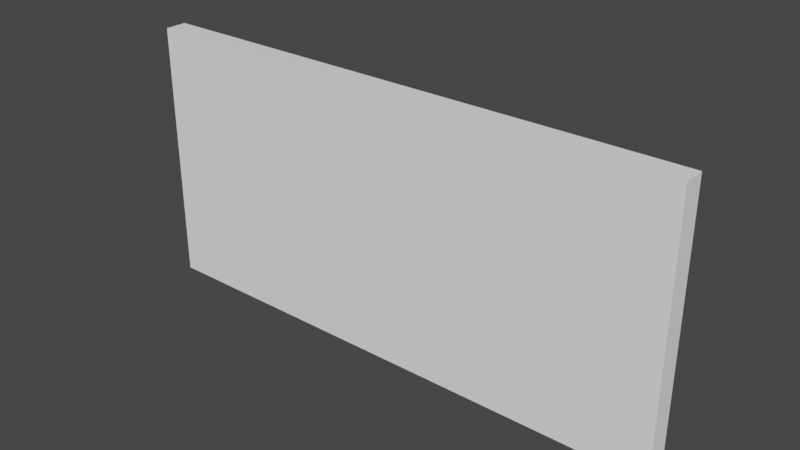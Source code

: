 # Source: PlugSocket.blend  (saved by Blender 2.80.75; exported with 4.5.12 LTS)
import bpy
from mathutils import Matrix  # noqa: F401  (used for matrix-valued properties, if any)

bpy.ops.wm.read_factory_settings(use_empty=True)
scene = bpy.context.scene
scene.name = 'Scene'

# ---- materials (node trees are filled in below, after node groups)
mat_material = bpy.data.materials.new('Material')
mat_material.use_transparent_shadow = False
mat_material_001 = bpy.data.materials.new('Material.001')
mat_material_001.use_transparent_shadow = False

# ---- material node trees
mat_material.use_nodes = True; mat_material.node_tree.nodes.clear()
_N = mat_material.node_tree.nodes; _L = mat_material.node_tree.links
n0 = _N.new('ShaderNodeOutputMaterial'); n0.name = 'Material Output'; n0.location = (300, 300)
n1 = _N.new('ShaderNodeBsdfPrincipled'); n1.name = 'Principled BSDF'; n1.location = (10, 300)
n1.distribution = 'GGX'
n1.subsurface_method = 'BURLEY'
n1.inputs[0].default_value = (1.0, 1.0, 1.0, 1.0)
n1.inputs[3].default_value = 1.45
n1.inputs[27].default_value = (0.0, 0.0, 0.0, 1.0)
n1.inputs[28].default_value = 1.0
_L.new(n1.outputs[0], n0.inputs[0])
n0.is_active_output = True
mat_material_001.use_nodes = True; mat_material_001.node_tree.nodes.clear()
_N = mat_material_001.node_tree.nodes; _L = mat_material_001.node_tree.links
n0 = _N.new('ShaderNodeOutputMaterial'); n0.name = 'Material Output'; n0.location = (300, 300)
n1 = _N.new('ShaderNodeBsdfPrincipled'); n1.name = 'Principled BSDF'; n1.location = (10, 300)
n1.distribution = 'GGX'
n1.subsurface_method = 'BURLEY'
n1.inputs[0].default_value = (0.0, 0.0, 0.0, 1.0)
n1.inputs[3].default_value = 1.45
n1.inputs[27].default_value = (0.0, 0.0, 0.0, 1.0)
n1.inputs[28].default_value = 1.0
_L.new(n1.outputs[0], n0.inputs[0])
n0.is_active_output = True

# ---- world
world_world = bpy.data.worlds.new('World'); scene.world = world_world
world_world.use_nodes = True; world_world.node_tree.nodes.clear()
_N = world_world.node_tree.nodes; _L = world_world.node_tree.links
n0 = _N.new('ShaderNodeOutputWorld'); n0.name = 'World Output'; n0.location = (300, 300)
n1 = _N.new('ShaderNodeBackground'); n1.name = 'Background'; n1.location = (10, 300)
n1.inputs[0].default_value = (0.05088, 0.05088, 0.05088, 1.0)
_L.new(n1.outputs[0], n0.inputs[0])
n0.is_active_output = True
world_world.color = (0.05088, 0.05088, 0.05088)
world_world.use_sun_shadow = False
world_world.sun_shadow_jitter_overblur = 0.0

# ---- meshes
me_mesh = bpy.data.meshes.new('Mesh')
me_mesh.from_pydata([(0.09301, 3.315e-05, -0.04403), (-0.09281, 3.319e-05, -0.04403), (0.09301, 3.317e-05, 0.04551), (-0.09281, 3.32e-05, 0.04551), (0.09301, 0.007459, -0.04403), (-0.09281, 0.007459, -0.04403), (0.09301, 0.007459, 0.04551), (-0.09281, 0.007459, 0.04551), (0.02882, 0.007459, -0.003738), (-0.02861, 0.007459, -0.003738), (-0.02861, 0.007459, 0.03988), (0.02882, 0.007459, 0.03988), (0.02882, 0.01064, -0.003738), (-0.02861, 0.01064, -0.003738), (-0.02861, 0.01064, 0.03988), (0.02882, 0.01064, 0.03988), (0.03404, 0.006007, -0.01577), (0.03404, 0.006007, -0.03094), (0.04825, 0.006007, -0.03094), (0.04825, 0.006007, -0.01577), (0.06246, 0.006007, -0.03094), (0.06246, 0.006007, -0.01577), (0.07667, 0.006007, -0.03094), (0.07667, 0.006007, -0.01577), (0.03702, 0.009203, -0.01965), (0.04527, 0.009203, -0.01965), (0.04527, 0.009203, -0.02506), (0.03702, 0.009203, -0.02506), (0.04825, 0.01143, -0.01577), (0.06246, 0.01143, -0.01577), (0.06246, 0.01143, -0.03094), (0.04825, 0.01143, -0.03094), (0.06544, 0.009203, -0.01965), (0.07369, 0.009203, -0.01965), (0.07369, 0.009203, -0.02506), (0.06544, 0.009203, -0.02506), (0.03404, 0.01143, -0.01577), (0.04825, 0.006007, 0.006905), (0.06246, 0.006007, 0.006905), (0.06246, 0.01143, 0.006905), (0.04825, 0.01143, 0.006905), (0.07667, 0.01143, -0.01577), (0.07667, 0.01143, -0.03094), (0.03404, 0.01143, -0.03094), (0.05785, 0.009203, -0.008603), (0.05286, 0.009203, -0.008603), (0.05286, 0.009203, 0.002993), (0.05785, 0.009203, 0.002993), (0.04527, 0.01143, -0.01965), (0.03702, 0.01143, -0.01965), (0.04527, 0.01143, -0.02506), (0.03702, 0.01143, -0.02506), (0.06544, 0.01143, -0.01965), (0.06544, 0.01143, -0.02506), (0.07369, 0.01143, -0.01965), (0.07369, 0.01143, -0.02506), (0.05286, 0.01143, -0.008603), (0.05785, 0.01143, -0.008603), (0.05286, 0.01143, 0.002993), (0.05785, 0.01143, 0.002993), (-0.07711, 0.006007, -0.01577), (-0.0629, 0.006007, -0.01577), (-0.04869, 0.006007, -0.01577), (-0.03448, 0.006007, -0.01577), (-0.07711, 0.006007, -0.03094), (-0.0629, 0.006007, -0.03094), (-0.04869, 0.006007, -0.03094), (-0.03448, 0.006007, -0.03094), (-0.07711, 0.01143, -0.01577), (-0.0629, 0.01143, -0.01577), (-0.04869, 0.01143, -0.01577), (-0.03448, 0.01143, -0.01577), (-0.07711, 0.01143, -0.03094), (-0.0629, 0.01143, -0.03094), (-0.04869, 0.01143, -0.03094), (-0.03448, 0.01143, -0.03094), (-0.0629, 0.006007, 0.006905), (-0.04869, 0.006007, 0.006905), (-0.04869, 0.01143, 0.006905), (-0.0629, 0.01143, 0.006905), (-0.07412, 0.01143, -0.01965), (-0.06588, 0.01143, -0.01965), (-0.06588, 0.01143, -0.02506), (-0.07412, 0.01143, -0.02506), (-0.04571, 0.01143, -0.02506), (-0.04571, 0.01143, -0.01965), (-0.03746, 0.01143, -0.01965), (-0.03746, 0.01143, -0.02506), (-0.0533, 0.01143, -0.008603), (-0.05829, 0.01143, -0.008603), (-0.05829, 0.01143, 0.002993), (-0.0533, 0.01143, 0.002993), (-0.07412, 0.009203, -0.01965), (-0.06588, 0.009203, -0.01965), (-0.06588, 0.009203, -0.02506), (-0.07412, 0.009203, -0.02506), (-0.04571, 0.009203, -0.02506), (-0.04571, 0.009203, -0.01965), (-0.03746, 0.009203, -0.01965), (-0.03746, 0.009203, -0.02506), (-0.0533, 0.009203, -0.008603), (-0.05829, 0.009203, -0.008603), (-0.05829, 0.009203, 0.002993), (-0.0533, 0.009203, 0.002993), (-0.006792, 0.0104, 0.003176), (-0.0176, 0.0104, 0.003176), (-0.006792, 0.007843, 0.03159), (-0.0176, 0.007843, 0.03159), (-0.006792, 0.01499, 0.004113), (-0.0176, 0.01499, 0.004113), (-0.006792, 0.01243, 0.03253), (-0.0176, 0.01243, 0.03253), (0.01876, 0.0104, 0.003176), (0.007957, 0.0104, 0.003176), (0.01876, 0.007843, 0.03159), (0.007957, 0.007843, 0.03159), (0.01876, 0.01499, 0.004113), (0.007957, 0.01499, 0.004113), (0.01876, 0.01243, 0.03253), (0.007957, 0.01243, 0.03253)], [], [(0, 2, 3, 1), (12, 13, 14, 15), (0, 1, 5, 4), (1, 3, 7, 5), (3, 2, 6, 7), (2, 0, 4, 6), (4, 5, 7, 6), (8, 9, 13, 12), (9, 10, 14, 13), (10, 11, 15, 14), (11, 8, 12, 15), (16, 17, 18, 19), (19, 18, 20, 21), (21, 20, 22, 23), (24, 25, 26, 27), (28, 29, 30, 31), (32, 33, 34, 35), (16, 19, 28, 36), (37, 38, 39, 40), (21, 23, 41, 29), (23, 22, 42, 41), (22, 20, 30, 42), (20, 18, 31, 30), (18, 17, 43, 31), (17, 16, 36, 43), (19, 21, 38, 37), (21, 29, 39, 38), (44, 45, 46, 47), (28, 19, 37, 40), (36, 28, 48, 49), (28, 31, 50, 48), (31, 43, 51, 50), (43, 36, 49, 51), (30, 29, 52, 53), (29, 41, 54, 52), (41, 42, 55, 54), (42, 30, 53, 55), (29, 28, 56, 57), (28, 40, 58, 56), (40, 39, 59, 58), (39, 29, 57, 59), (49, 48, 25, 24), (48, 50, 26, 25), (50, 51, 27, 26), (51, 49, 24, 27), (53, 52, 32, 35), (52, 54, 33, 32), (54, 55, 34, 33), (55, 53, 35, 34), (57, 56, 45, 44), (56, 58, 46, 45), (58, 59, 47, 46), (59, 57, 44, 47), (60, 64, 65, 61), (61, 65, 66, 62), (62, 66, 67, 63), (92, 93, 94, 95), (69, 70, 74, 73), (97, 98, 99, 96), (60, 61, 69, 68), (76, 77, 78, 79), (62, 63, 71, 70), (63, 67, 75, 71), (67, 66, 74, 75), (66, 65, 73, 74), (65, 64, 72, 73), (64, 60, 68, 72), (61, 62, 77, 76), (62, 70, 78, 77), (100, 101, 102, 103), (69, 61, 76, 79), (68, 69, 81, 80), (69, 73, 82, 81), (73, 72, 83, 82), (72, 68, 80, 83), (74, 70, 85, 84), (70, 71, 86, 85), (71, 75, 87, 86), (75, 74, 84, 87), (70, 69, 89, 88), (69, 79, 90, 89), (79, 78, 91, 90), (78, 70, 88, 91), (80, 81, 93, 92), (81, 82, 94, 93), (82, 83, 95, 94), (83, 80, 92, 95), (84, 85, 97, 96), (85, 86, 98, 97), (86, 87, 99, 98), (87, 84, 96, 99), (88, 89, 101, 100), (89, 90, 102, 101), (90, 91, 103, 102), (91, 88, 100, 103), (104, 106, 107, 105), (108, 109, 111, 110), (104, 105, 109, 108), (105, 107, 111, 109), (107, 106, 110, 111), (106, 104, 108, 110), (112, 114, 115, 113), (116, 117, 119, 118), (112, 113, 117, 116), (113, 115, 119, 117), (115, 114, 118, 119), (114, 112, 116, 118)])
me_mesh.polygons.foreach_set('use_smooth', [True] * 107)
me_mesh.polygons.foreach_set('material_index', [0, 0, 0, 0, 0, 0, 0, 0, 0, 0, 0, 0, 0, 0, 1, 0, 1, 0, 0, 0, 0, 0, 0, 0, 0, 0, 0, 1, 0, 0, 0, 0, 0, 0, 0, 0, 0, 0, 0, 0, 0, 0, 0, 0, 0, 0, 0, 0, 0, 0, 0, 0, 0, 0, 0, 0, 1, 0, 1, 0, 0, 0, 0, 0, 0, 0, 0, 0, 0, 1, 0, 0, 0, 0, 0, 0, 0, 0, 0, 0, 0, 0, 0, 0, 0, 0, 0, 0, 0, 0, 0, 0, 0, 0, 0, 0, 0, 0, 0, 0, 0, 0, 0, 0, 0, 0, 0])
_k = set([(0, 1), (0, 2), (0, 4), (1, 3), (1, 5), (2, 3), (2, 6), (3, 7), (4, 5), (4, 6), (5, 7), (6, 7), (8, 9), (8, 11), (8, 12), (9, 10), (9, 13), (10, 11), (10, 14), (11, 15), (12, 13), (12, 15), (13, 14), (14, 15), (16, 17), (16, 19), (16, 36), (17, 18), (17, 43), (18, 20), (19, 28), (19, 37), (20, 22), (21, 23), (21, 29), (21, 38), (22, 23), (22, 42), (23, 41), (24, 25), (24, 27), (24, 49), (25, 26), (25, 48), (26, 27), (26, 50), (27, 51), (28, 36), (28, 40), (29, 39), (29, 41), (30, 31), (30, 42), (31, 43), (32, 33), (32, 35), (32, 52), (33, 34), (33, 54), (34, 35), (34, 55), (35, 53), (36, 43), (37, 38), (37, 40), (38, 39), (39, 40), (41, 42), (44, 45), (44, 47), (44, 57), (45, 46), (45, 56), (46, 47), (46, 58), (47, 59), (48, 49), (48, 50), (49, 51), (50, 51), (52, 53), (52, 54), (53, 55), (54, 55), (56, 57), (56, 58), (57, 59), (58, 59), (60, 61), (60, 64), (60, 68), (61, 69), (61, 76), (62, 63), (62, 70), (62, 77), (63, 67), (63, 71), (64, 65), (64, 72), (65, 66), (66, 67), (67, 75), (68, 69), (68, 72), (69, 79), (70, 71), (70, 78), (71, 75), (72, 73), (73, 74), (74, 75), (76, 77), (76, 79), (77, 78), (78, 79), (80, 81), (80, 83), (80, 92), (81, 82), (81, 93), (82, 83), (82, 94), (83, 95), (84, 85), (84, 87), (84, 96), (85, 86), (85, 97), (86, 87), (86, 98), (87, 99), (88, 89), (88, 91), (88, 100), (89, 90), (89, 101), (90, 91), (90, 102), (91, 103), (92, 93), (92, 95), (93, 94), (94, 95), (96, 97), (96, 99), (97, 98), (98, 99), (100, 101), (100, 103), (101, 102), (102, 103), (104, 105), (104, 106), (104, 108), (105, 107), (105, 109), (106, 107), (106, 110), (107, 111), (108, 109), (108, 110), (109, 111), (110, 111), (112, 113), (112, 114), (112, 116), (113, 115), (113, 117), (114, 115), (114, 118), (115, 119), (116, 117), (116, 118), (117, 119), (118, 119)])
me_mesh.attributes.new('sharp_edge', 'BOOLEAN', 'EDGE').data.foreach_set('value', [ (min(e.vertices), max(e.vertices)) in _k for e in me_mesh.edges])
_uv = me_mesh.uv_layers.new(name='UVChannel_1')
_uv.uv.foreach_set('vector', [0.7211, 0.2227, 0.6167, 0.5123, 0.0005, 0.2901, 0.1049, 0.0005, 0.2658, 0.8591, 0.4112, 0.8594, 0.4173, 0.9396, 0.2674, 0.9398, 0.4995, 0.6622, 0.9782, 0.2151, 0.9935, 0.2315, 0.5148, 0.6786, 0.5961, 0.6365, 0.829, 0.4351, 0.8436, 0.452, 0.6107, 0.6534, 0.4995, 0.6247, 0.9782, 0.1776, 0.9935, 0.1939, 0.5148, 0.641, 0.6014, 0.5989, 0.8344, 0.3975, 0.849, 0.4145, 0.6161, 0.6158, 0.849, 0.4145, 0.6107, 0.6534, 0.5148, 0.641, 0.6161, 0.6158, 0.2537, 0.8514, 0.419, 0.8487, 0.4112, 0.8594, 0.2658, 0.8591, 0.419, 0.8487, 0.43, 0.9474, 0.4173, 0.9396, 0.4112, 0.8594, 0.43, 0.9474, 0.259, 0.9509, 0.2674, 0.9398, 0.4173, 0.9396, 0.259, 0.9509, 0.2537, 0.8514, 0.2658, 0.8591, 0.2674, 0.9398, 0.9174, 0.6955, 0.8592, 0.7871, 0.7466, 0.7156, 0.8048, 0.624, 0.8048, 0.624, 0.7466, 0.7156, 0.634, 0.644, 0.6922, 0.5524, 0.6922, 0.5524, 0.634, 0.644, 0.5214, 0.5725, 0.5796, 0.4809, 0.1387, 0.9003, 0.1779, 0.9053, 0.1753, 0.9272, 0.1371, 0.9223, 0.2254, 0.8601, 0.3807, 0.8571, 0.3832, 0.9834, 0.2279, 0.9865, 0.4336, 0.8998, 0.4735, 0.904, 0.4713, 0.9263, 0.4324, 0.9222, 0.01786, 0.03399, 0.329, 0.0005, 0.3418, 0.1192, 0.03064, 0.1526, 0.4849, 0.06597, 0.4909, 0.06889, 0.4903, 0.07133, 0.4838, 0.06943, 0.6465, 0.02011, 0.9915, 0.03399, 0.9862, 0.1656, 0.6412, 0.1517, 0.2667, 0.7898, 0.3688, 0.7529, 0.3861, 0.8007, 0.284, 0.8377, 0.6545, 0.5069, 0.739, 0.4037, 0.7784, 0.436, 0.6939, 0.5392, 0.739, 0.4037, 0.8235, 0.3005, 0.8629, 0.3327, 0.7784, 0.436, 0.8235, 0.3005, 0.908, 0.1973, 0.9474, 0.2295, 0.8629, 0.3327, 0.2667, 0.7319, 0.3688, 0.695, 0.3861, 0.7429, 0.284, 0.7798, 0.329, 0.0005, 0.6465, 0.02011, 0.4909, 0.06889, 0.4849, 0.06597, 0.6465, 0.02011, 0.6412, 0.1517, 0.4903, 0.07133, 0.4909, 0.06889, 0.4914, 0.08761, 0.4801, 0.08455, 0.4858, 0.07347, 0.4878, 0.07392, 0.3418, 0.1192, 0.329, 0.0005, 0.4849, 0.06597, 0.4838, 0.06943, 0.08765, 0.8571, 0.2254, 0.8601, 0.1973, 0.8873, 0.1161, 0.8862, 0.2254, 0.8601, 0.2279, 0.9865, 0.1959, 0.9409, 0.1973, 0.8873, 0.2279, 0.9865, 0.08731, 0.9815, 0.1193, 0.9395, 0.1959, 0.9409, 0.08731, 0.9815, 0.08765, 0.8571, 0.1161, 0.8862, 0.1193, 0.9395, 0.3832, 0.9834, 0.3807, 0.8571, 0.4102, 0.886, 0.4147, 0.9401, 0.3807, 0.8571, 0.5206, 0.8571, 0.4927, 0.8853, 0.4102, 0.886, 0.5206, 0.8571, 0.526, 0.9853, 0.4925, 0.9398, 0.4927, 0.8853, 0.526, 0.9853, 0.3832, 0.9834, 0.4147, 0.9401, 0.4925, 0.9398, 0.6412, 0.1517, 0.3418, 0.1192, 0.4687, 0.09396, 0.505, 0.09874, 0.3418, 0.1192, 0.4838, 0.06943, 0.4851, 0.07223, 0.4687, 0.09396, 0.4838, 0.06943, 0.4903, 0.07133, 0.4887, 0.07242, 0.4851, 0.07223, 0.4903, 0.07133, 0.6412, 0.1517, 0.505, 0.09874, 0.4887, 0.07242, 0.1161, 0.8862, 0.1973, 0.8873, 0.1779, 0.9053, 0.1387, 0.9003, 0.1973, 0.8873, 0.1959, 0.9409, 0.1753, 0.9272, 0.1779, 0.9053, 0.1959, 0.9409, 0.1193, 0.9395, 0.1371, 0.9223, 0.1753, 0.9272, 0.1193, 0.9395, 0.1161, 0.8862, 0.1387, 0.9003, 0.1371, 0.9223, 0.4147, 0.9401, 0.4102, 0.886, 0.4336, 0.8998, 0.4324, 0.9222, 0.4102, 0.886, 0.4927, 0.8853, 0.4735, 0.904, 0.4336, 0.8998, 0.4927, 0.8853, 0.4925, 0.9398, 0.4713, 0.9263, 0.4735, 0.904, 0.4925, 0.9398, 0.4147, 0.9401, 0.4324, 0.9222, 0.4713, 0.9263, 0.505, 0.09874, 0.4687, 0.09396, 0.4801, 0.08455, 0.4914, 0.08761, 0.4687, 0.09396, 0.4851, 0.07223, 0.4858, 0.07347, 0.4801, 0.08455, 0.4851, 0.07223, 0.4887, 0.07242, 0.4878, 0.07392, 0.4858, 0.07347, 0.4887, 0.07242, 0.505, 0.09874, 0.4914, 0.08761, 0.4878, 0.07392, 0.7958, 0.7534, 0.7376, 0.845, 0.625, 0.7735, 0.6832, 0.6819, 0.6832, 0.6819, 0.625, 0.7735, 0.5124, 0.7019, 0.5707, 0.6103, 0.5707, 0.6103, 0.5124, 0.7019, 0.3998, 0.6304, 0.4581, 0.5388, 0.5786, 0.9003, 0.6178, 0.9053, 0.6152, 0.9272, 0.5769, 0.9223, 0.6653, 0.8601, 0.8206, 0.8571, 0.823, 0.9834, 0.6677, 0.9865, 0.8734, 0.8998, 0.9133, 0.904, 0.9112, 0.9263, 0.8722, 0.9222, 0.0005, 0.7615, 0.2252, 0.5437, 0.3083, 0.6294, 0.08355, 0.8471, 0.3884, 0.4994, 0.395, 0.498, 0.3959, 0.5003, 0.3896, 0.5028, 0.4876, 0.3639, 0.7681, 0.1626, 0.8449, 0.2696, 0.5643, 0.4709, 0.2667, 0.6741, 0.3688, 0.6371, 0.3861, 0.685, 0.284, 0.7219, 0.7066, 0.5301, 0.7911, 0.4269, 0.8305, 0.4591, 0.746, 0.5623, 0.7911, 0.4269, 0.8756, 0.3237, 0.915, 0.3559, 0.8305, 0.4591, 0.8756, 0.3237, 0.9601, 0.2204, 0.9995, 0.2527, 0.915, 0.3559, 0.1394, 0.7956, 0.2415, 0.7587, 0.2588, 0.8065, 0.1567, 0.8434, 0.2252, 0.5437, 0.4876, 0.3639, 0.395, 0.498, 0.3884, 0.4994, 0.4876, 0.3639, 0.5643, 0.4709, 0.3959, 0.5003, 0.395, 0.498, 0.4068, 0.5125, 0.396, 0.517, 0.3937, 0.5047, 0.3955, 0.5039, 0.3083, 0.6294, 0.2252, 0.5437, 0.3884, 0.4994, 0.3896, 0.5028, 0.5275, 0.8571, 0.6653, 0.8601, 0.6372, 0.8873, 0.5559, 0.8862, 0.6653, 0.8601, 0.6677, 0.9865, 0.6357, 0.9409, 0.6372, 0.8873, 0.6677, 0.9865, 0.5272, 0.9815, 0.5592, 0.9395, 0.6357, 0.9409, 0.5272, 0.9815, 0.5275, 0.8571, 0.5559, 0.8862, 0.5592, 0.9395, 0.823, 0.9834, 0.8206, 0.8571, 0.8501, 0.886, 0.8546, 0.9401, 0.8206, 0.8571, 0.9605, 0.8571, 0.9326, 0.8853, 0.8501, 0.886, 0.9605, 0.8571, 0.9659, 0.9853, 0.9324, 0.9398, 0.9326, 0.8853, 0.9659, 0.9853, 0.823, 0.9834, 0.8546, 0.9401, 0.9324, 0.9398, 0.5643, 0.4709, 0.3083, 0.6294, 0.3928, 0.5315, 0.4244, 0.5129, 0.3083, 0.6294, 0.3896, 0.5028, 0.3924, 0.5042, 0.3928, 0.5315, 0.3896, 0.5028, 0.3959, 0.5003, 0.3954, 0.5021, 0.3924, 0.5042, 0.3959, 0.5003, 0.5643, 0.4709, 0.4244, 0.5129, 0.3954, 0.5021, 0.5559, 0.8862, 0.6372, 0.8873, 0.6178, 0.9053, 0.5786, 0.9003, 0.6372, 0.8873, 0.6357, 0.9409, 0.6152, 0.9272, 0.6178, 0.9053, 0.6357, 0.9409, 0.5592, 0.9395, 0.5769, 0.9223, 0.6152, 0.9272, 0.5592, 0.9395, 0.5559, 0.8862, 0.5786, 0.9003, 0.5769, 0.9223, 0.8546, 0.9401, 0.8501, 0.886, 0.8734, 0.8998, 0.8722, 0.9222, 0.8501, 0.886, 0.9326, 0.8853, 0.9133, 0.904, 0.8734, 0.8998, 0.9326, 0.8853, 0.9324, 0.9398, 0.9112, 0.9263, 0.9133, 0.904, 0.9324, 0.9398, 0.8546, 0.9401, 0.8722, 0.9222, 0.9112, 0.9263, 0.4244, 0.5129, 0.3928, 0.5315, 0.396, 0.517, 0.4068, 0.5125, 0.3928, 0.5315, 0.3924, 0.5042, 0.3937, 0.5047, 0.396, 0.517, 0.3924, 0.5042, 0.3954, 0.5021, 0.3955, 0.5039, 0.3937, 0.5047, 0.3954, 0.5021, 0.4244, 0.5129, 0.4068, 0.5125, 0.3955, 0.5039, 0.4473, 0.0005, 0.5516, 0.3786, 0.337, 0.4378, 0.2327, 0.0597, 0.1102, 0.5622, 0.3248, 0.6214, 0.2205, 0.9995, 0.005901, 0.9403, 0.5352, 0.6287, 0.7419, 0.546, 0.7773, 0.6346, 0.5706, 0.7173, 0.2489, 0.9174, 0.584, 0.7134, 0.6336, 0.7949, 0.2985, 0.9989, 0.7458, 0.5369, 0.9525, 0.4542, 0.988, 0.5428, 0.7813, 0.6254, 0.3462, 0.6257, 0.6812, 0.4218, 0.7308, 0.5033, 0.3958, 0.7072, 0.2151, 0.005901, 0.3194, 0.384, 0.1048, 0.4432, 0.0005, 0.0651, 0.7799, 0.005901, 0.9945, 0.0651, 0.8902, 0.4432, 0.6756, 0.384, 0.4758, 0.09398, 0.6825, 0.0113, 0.7179, 0.09988, 0.5112, 0.1826, 0.4434, 0.9174, 0.7784, 0.7134, 0.828, 0.7949, 0.493, 0.9989, 0.6486, 0.9095, 0.8553, 0.8268, 0.8907, 0.9154, 0.684, 0.9981, 0.2976, 0.5393, 0.6326, 0.3354, 0.6822, 0.4169, 0.3472, 0.6208])
me_mesh.materials.append(mat_material)
me_mesh.materials.append(mat_material_001)
me_mesh.use_remesh_preserve_volume = False
me_mesh.use_remesh_preserve_attributes = False
me_mesh.use_mirror_vertex_groups = False
me_mesh.update()
me_mesh.normals_split_custom_set([tuple(v) for v in zip(*[iter([-1.767e-07, -1.0, 1.846e-07, -1.767e-07, -1.0, 1.846e-07, -1.767e-07, -1.0, 1.846e-07, -1.767e-07, -1.0, 1.846e-07, 3.567e-07, 1.0, -6.97e-08, 3.567e-07, 1.0, -6.97e-08, 3.567e-07, 1.0, -6.97e-08, 3.567e-07, 1.0, -6.97e-08, 1.455e-08, 0.0, -1.0, 1.455e-08, 0.0, -1.0, 1.455e-08, 0.0, -1.0, 1.455e-08, 0.0, -1.0, -1.0, 0.0, 0.0, -1.0, 0.0, 0.0, -1.0, 0.0, 0.0, -1.0, 0.0, 0.0, -2.058e-08, 0.0, 1.0, -2.058e-08, 0.0, 1.0, -2.058e-08, 0.0, 1.0, -2.058e-08, 0.0, 1.0, 1.0, 0.0, 0.0, 1.0, 0.0, 0.0, 1.0, 0.0, 0.0, 1.0, 0.0, 0.0, 1.754e-07, 1.0, -1.889e-07, 1.754e-07, 1.0, -1.889e-07, 1.754e-07, 1.0, -1.889e-07, 1.754e-07, 1.0, -1.889e-07, -1.039e-09, -1.465e-07, -1.0, -1.039e-09, -1.465e-07, -1.0, -1.039e-09, -1.465e-07, -1.0, -1.039e-09, -1.465e-07, -1.0, -1.0, 0.0, 0.0, -1.0, 0.0, 0.0, -1.0, 0.0, 0.0, -1.0, 0.0, 0.0, 6.719e-08, 0.0, 1.0, 6.719e-08, 0.0, 1.0, 6.719e-08, 0.0, 1.0, 6.719e-08, 0.0, 1.0, 1.0, 0.0, 0.0, 1.0, 0.0, 0.0, 1.0, 0.0, 0.0, 1.0, 0.0, 0.0, -1.639e-07, -1.0, 1.35e-07, -1.639e-07, -1.0, 1.35e-07, -1.639e-07, -1.0, 1.181e-07, -1.748e-07, -1.0, 1.164e-07, -1.748e-07, -1.0, 1.164e-07, -1.639e-07, -1.0, 1.181e-07, -1.475e-07, -1.0, 1.181e-07, -1.639e-07, -1.0, 1.164e-07, -1.639e-07, -1.0, 1.164e-07, -1.475e-07, -1.0, 1.181e-07, -1.311e-07, -1.0, 1.35e-07, -1.311e-07, -1.0, 1.35e-07, 3.89e-14, 1.0, 0.0, 3.89e-14, 1.0, 0.0, 3.89e-14, 1.0, 0.0, 3.89e-14, 1.0, 0.0, 1.23e-07, 1.0, -5.226e-08, 1.722e-07, 1.0, -1.435e-07, 1.731e-07, 1.0, -6.751e-08, 1.66e-07, 1.0, -1.416e-07, 1.694e-07, 1.0, -3.263e-07, 1.694e-07, 1.0, -3.263e-07, 1.694e-07, 1.0, -3.263e-07, 1.694e-07, 1.0, -3.263e-07, -2.8e-07, 0.0, 1.0, -2.8e-07, 0.0, 1.0, -2.8e-07, 0.0, 1.0, -2.8e-07, 0.0, 1.0, -2.143e-07, 1.719e-07, 1.0, -2.143e-07, 1.719e-07, 1.0, -2.143e-07, 1.719e-07, 1.0, -2.143e-07, 1.719e-07, 1.0, 5.269e-09, 1.719e-07, 1.0, 5.269e-09, 1.719e-07, 1.0, 5.269e-09, 1.719e-07, 1.0, 5.269e-09, 1.719e-07, 1.0, 1.0, 0.0, 0.0, 1.0, 0.0, 0.0, 1.0, 0.0, 0.0, 1.0, 0.0, 0.0, 2.002e-07, 0.0, -1.0, 1.965e-07, 0.0, -1.0, 1.965e-07, 0.0, -1.0, 2.002e-07, 0.0, -1.0, 1.965e-07, 0.0, -1.0, 2.91e-07, 0.0, -1.0, 2.91e-07, 0.0, -1.0, 1.965e-07, 0.0, -1.0, 2.91e-07, 0.0, -1.0, 3.892e-07, 0.0, -1.0, 3.892e-07, 0.0, -1.0, 2.91e-07, 0.0, -1.0, -1.0, 0.0, 0.0, -1.0, 0.0, 0.0, -1.0, 0.0, 0.0, -1.0, 0.0, 0.0, -1.748e-07, -1.0, 1.164e-07, -1.639e-07, -1.0, 1.164e-07, -1.966e-07, -1.0, 1.129e-07, -1.966e-07, -1.0, 1.129e-07, 1.0, -4.734e-07, 0.0, 1.0, -4.734e-07, 0.0, 1.0, -4.734e-07, 0.0, 1.0, -4.734e-07, 0.0, 1.865e-07, 1.0, -1.885e-07, 1.865e-07, 1.0, -1.885e-07, 1.865e-07, 1.0, -1.885e-07, 1.865e-07, 1.0, -1.885e-07, -1.0, 3.657e-07, 0.0, -1.0, 3.657e-07, 0.0, -1.0, 3.657e-07, 0.0, -1.0, 3.657e-07, 0.0, 1.671e-07, 1.0, 1.947e-07, 1.23e-07, 1.0, -5.226e-08, 2.268e-07, 1.0, 3.257e-08, 2.005e-07, 1.0, 1.578e-07, 1.23e-07, 1.0, -5.226e-08, 1.66e-07, 1.0, -1.416e-07, 2.945e-07, 1.0, -1.822e-07, 2.268e-07, 1.0, 3.257e-08, 1.66e-07, 1.0, -1.416e-07, 2.187e-07, 1.0, -7.727e-08, 2.663e-07, 1.0, -4.768e-08, 2.945e-07, 1.0, -1.822e-07, 2.187e-07, 1.0, -7.727e-08, 1.671e-07, 1.0, 1.947e-07, 2.005e-07, 1.0, 1.578e-07, 2.663e-07, 1.0, -4.768e-08, 1.731e-07, 1.0, -6.751e-08, 1.722e-07, 1.0, -1.435e-07, 2.789e-07, 1.0, -1.578e-07, 2.842e-07, 1.0, 0.0, 1.722e-07, 1.0, -1.435e-07, 1.082e-07, 1.0, -2.442e-07, 8.19e-08, 1.0, -2.204e-07, 2.789e-07, 1.0, -1.578e-07, 1.082e-07, 1.0, -2.442e-07, 1.364e-07, 1.0, -3.542e-08, 7.252e-08, 1.0, -6.728e-08, 8.19e-08, 1.0, -2.204e-07, 1.364e-07, 1.0, -3.542e-08, 1.731e-07, 1.0, -6.751e-08, 2.842e-07, 1.0, 0.0, 7.252e-08, 1.0, -6.728e-08, 1.722e-07, 1.0, -1.435e-07, 1.23e-07, 1.0, -5.226e-08, 7.551e-08, 1.0, -1.235e-07, 1.833e-07, 1.0, -9.833e-08, 1.23e-07, 1.0, -5.226e-08, 9.699e-08, 1.0, 1.053e-08, 1.031e-07, 1.0, 3.35e-08, 7.551e-08, 1.0, -1.235e-07, 9.699e-08, 1.0, 1.053e-08, 2.06e-07, 1.0, 3.596e-08, 1.984e-07, 1.0, 5.574e-08, 1.031e-07, 1.0, 3.35e-08, 2.06e-07, 1.0, 3.596e-08, 1.722e-07, 1.0, -1.435e-07, 1.833e-07, 1.0, -9.833e-08, 1.984e-07, 1.0, 5.574e-08, 1.923e-07, 0.0, -1.0, 1.923e-07, 0.0, -1.0, 1.923e-07, 0.0, -1.0, 1.923e-07, 0.0, -1.0, -1.0, 0.0, 0.0, -1.0, 0.0, 0.0, -1.0, 0.0, 0.0, -1.0, 0.0, 0.0, -2.807e-07, 0.0, 1.0, -2.807e-07, 0.0, 1.0, -2.807e-07, 0.0, 1.0, -2.807e-07, 0.0, 1.0, 1.0, 0.0, 0.0, 1.0, 0.0, 0.0, 1.0, 0.0, 0.0, 1.0, 0.0, 0.0, 1.0, 0.0, 0.0, 1.0, 0.0, 0.0, 1.0, 0.0, 0.0, 1.0, 0.0, 0.0, 2.105e-07, 0.0, -1.0, 2.105e-07, 0.0, -1.0, 2.105e-07, 0.0, -1.0, 2.105e-07, 0.0, -1.0, -1.0, 0.0, 0.0, -1.0, 0.0, 0.0, -1.0, 0.0, 0.0, -1.0, 0.0, 0.0, -8.233e-08, 0.0, 1.0, -8.233e-08, 0.0, 1.0, -8.233e-08, 0.0, 1.0, -8.233e-08, 0.0, 1.0, -3.941e-07, 2.094e-07, 1.0, -3.941e-07, 2.094e-07, 1.0, -3.941e-07, 2.094e-07, 1.0, -3.941e-07, 2.094e-07, 1.0, 1.0, 0.0, 0.0, 1.0, 0.0, 0.0, 1.0, 0.0, 0.0, 1.0, 0.0, 0.0, 2.815e-07, -2.094e-07, -1.0, 2.815e-07, -2.094e-07, -1.0, 2.815e-07, -2.094e-07, -1.0, 2.815e-07, -2.094e-07, -1.0, -1.0, -2.258e-06, 0.0, -1.0, -2.258e-06, 0.0, -1.0, -2.258e-06, 0.0, -1.0, -2.258e-06, 0.0, -1.311e-07, -1.0, 1.35e-07, -1.311e-07, -1.0, 1.35e-07, -1.475e-07, -1.0, 1.181e-07, -1.529e-07, -1.0, 1.239e-07, -1.529e-07, -1.0, 1.239e-07, -1.475e-07, -1.0, 1.181e-07, -1.475e-07, -1.0, 1.013e-07, -1.529e-07, -1.0, 1.127e-07, -1.529e-07, -1.0, 1.127e-07, -1.475e-07, -1.0, 1.013e-07, -1.311e-07, -1.0, 1.013e-07, -1.311e-07, -1.0, 1.013e-07, 5.646e-08, 1.0, -3.263e-07, 5.646e-08, 1.0, -3.263e-07, 5.646e-08, 1.0, -3.263e-07, 5.646e-08, 1.0, -3.263e-07, 1.7e-07, 1.0, 2.35e-09, 1.52e-07, 1.0, -1.551e-07, 1.037e-07, 1.0, -3.054e-08, 2.125e-07, 1.0, -1.287e-07, 1.694e-07, 1.0, -1.631e-07, 1.694e-07, 1.0, -1.631e-07, 1.694e-07, 1.0, -1.631e-07, 1.694e-07, 1.0, -1.631e-07, -2.8e-07, 0.0, 1.0, -2.8e-07, 0.0, 1.0, -2.8e-07, 0.0, 1.0, -2.8e-07, 0.0, 1.0, -2.143e-07, 1.719e-07, 1.0, -2.143e-07, 1.719e-07, 1.0, -2.143e-07, 1.719e-07, 1.0, -2.143e-07, 1.719e-07, 1.0, -1.837e-07, 1.719e-07, 1.0, -1.837e-07, 1.719e-07, 1.0, -1.837e-07, 1.719e-07, 1.0, -1.837e-07, 1.719e-07, 1.0, 1.0, 0.0, 0.0, 1.0, 0.0, 0.0, 1.0, 0.0, 0.0, 1.0, 0.0, 0.0, 1.965e-07, 0.0, -1.0, 1.965e-07, 0.0, -1.0, 1.965e-07, 0.0, -1.0, 1.965e-07, 0.0, -1.0, 1.965e-07, 0.0, -1.0, 1.039e-07, 0.0, -1.0, 1.039e-07, 0.0, -1.0, 1.965e-07, 0.0, -1.0, 1.039e-07, 0.0, -1.0, 1.121e-08, 0.0, -1.0, 1.121e-08, 0.0, -1.0, 1.039e-07, 0.0, -1.0, -1.0, 0.0, 0.0, -1.0, 0.0, 0.0, -1.0, 0.0, 0.0, -1.0, 0.0, 0.0, -1.529e-07, -1.0, 1.239e-07, -1.529e-07, -1.0, 1.127e-07, -1.639e-07, -1.0, 1.355e-07, -1.639e-07, -1.0, 1.355e-07, 1.0, -5.785e-07, 1.643e-07, 1.0, -5.785e-07, 1.643e-07, 1.0, -5.785e-07, 1.643e-07, 1.0, -5.785e-07, 1.643e-07, 7.491e-14, 1.0, -2.514e-07, 7.491e-14, 1.0, -2.514e-07, 7.491e-14, 1.0, -2.514e-07, 7.491e-14, 1.0, -2.514e-07, -1.0, 4.707e-07, 0.0, -1.0, 4.707e-07, 0.0, -1.0, 4.707e-07, 0.0, -1.0, 4.707e-07, 0.0, 4.836e-08, 1.0, 2.921e-07, 1.7e-07, 1.0, 2.35e-09, 3.529e-07, 1.0, 1.74e-07, 3.918e-08, 1.0, 2.366e-07, 1.7e-07, 1.0, 2.35e-09, 2.125e-07, 1.0, -1.287e-07, 4.09e-07, 1.0, -1.626e-07, 3.529e-07, 1.0, 1.74e-07, 2.125e-07, 1.0, -1.287e-07, 1.164e-07, 1.0, -1.545e-07, 7.181e-08, 1.0, -9.537e-08, 4.09e-07, 1.0, -1.626e-07, 1.164e-07, 1.0, -1.545e-07, 4.836e-08, 1.0, 2.921e-07, 3.918e-08, 1.0, 2.366e-07, 7.181e-08, 1.0, -9.537e-08, 1.037e-07, 1.0, -3.054e-08, 1.52e-07, 1.0, -1.551e-07, 1.496e-07, 1.0, -2.041e-07, 7.039e-08, 1.0, -8.687e-08, 1.52e-07, 1.0, -1.551e-07, 2.754e-07, 1.0, -9.736e-08, 2.824e-07, 1.0, -7.888e-08, 1.496e-07, 1.0, -2.041e-07, 2.754e-07, 1.0, -9.736e-08, 1.515e-07, 1.0, 7.727e-08, 2.131e-07, 1.0, 4.768e-08, 2.824e-07, 1.0, -7.888e-08, 1.515e-07, 1.0, 7.727e-08, 1.037e-07, 1.0, -3.054e-08, 7.039e-08, 1.0, -8.687e-08, 2.131e-07, 1.0, 4.768e-08, 1.52e-07, 1.0, -1.551e-07, 1.7e-07, 1.0, 2.35e-09, 7.551e-08, 1.0, -1.464e-07, 1.833e-07, 1.0, -1.967e-07, 1.7e-07, 1.0, 2.35e-09, 9.699e-08, 1.0, -5.086e-08, 1.031e-07, 1.0, -4.448e-08, 7.551e-08, 1.0, -1.464e-07, 9.699e-08, 1.0, -5.086e-08, 2.06e-07, 1.0, -1.017e-07, 1.984e-07, 1.0, -8.896e-08, 1.031e-07, 1.0, -4.448e-08, 2.06e-07, 1.0, -1.017e-07, 1.52e-07, 1.0, -1.551e-07, 1.833e-07, 1.0, -1.967e-07, 1.984e-07, 1.0, -8.896e-08, 0.0, -4.189e-07, -1.0, 0.0, -4.189e-07, -1.0, 0.0, -4.189e-07, -1.0, 0.0, -4.189e-07, -1.0, -1.0, 0.0, 0.0, -1.0, 0.0, 0.0, -1.0, 0.0, 0.0, -1.0, 0.0, 0.0, -2.807e-07, 0.0, 1.0, -2.807e-07, 0.0, 1.0, -2.807e-07, 0.0, 1.0, -2.807e-07, 0.0, 1.0, 1.0, 0.0, 0.0, 1.0, 0.0, 0.0, 1.0, 0.0, 0.0, 1.0, 0.0, 0.0, 1.0, 0.0, 0.0, 1.0, 0.0, 0.0, 1.0, 0.0, 0.0, 1.0, 0.0, 0.0, 2.105e-07, 0.0, -1.0, 2.105e-07, 0.0, -1.0, 2.105e-07, 0.0, -1.0, 2.105e-07, 0.0, -1.0, -1.0, 0.0, 0.0, -1.0, 0.0, 0.0, -1.0, 0.0, 0.0, -1.0, 0.0, 0.0, -8.233e-08, 0.0, 1.0, -8.233e-08, 0.0, 1.0, -8.233e-08, 0.0, 1.0, -8.233e-08, 0.0, 1.0, -3.277e-07, 0.0, 1.0, -3.277e-07, 0.0, 1.0, -3.277e-07, 0.0, 1.0, -3.277e-07, 0.0, 1.0, 1.0, -2.258e-06, 0.0, 1.0, -2.258e-06, 0.0, 1.0, -2.258e-06, 0.0, 1.0, -2.258e-06, 0.0, 2.868e-07, -2.094e-07, -1.0, 2.868e-07, -2.094e-07, -1.0, 2.868e-07, -2.094e-07, -1.0, 2.868e-07, -2.094e-07, -1.0, -1.0, 2.258e-06, 0.0, -1.0, 2.258e-06, 0.0, -1.0, 2.258e-06, 0.0, -1.0, 2.258e-06, 0.0, -1.652e-07, -0.996, -0.08966, -1.652e-07, -0.996, -0.08966, -1.652e-07, -0.996, -0.08966, -1.652e-07, -0.996, -0.08966, 1.729e-07, 0.996, 0.08966, 1.729e-07, 0.996, 0.08966, 1.729e-07, 0.996, 0.08966, 1.729e-07, 0.996, 0.08966, 4.353e-08, 0.2001, -0.9798, 4.353e-08, 0.2001, -0.9798, 4.353e-08, 0.2001, -0.9798, 4.353e-08, 0.2001, -0.9798, -1.0, 0.0, 0.0, -1.0, 0.0, 0.0, -1.0, 0.0, 0.0, -1.0, 0.0, 0.0, -4.701e-08, -0.2001, 0.9798, -4.701e-08, -0.2001, 0.9798, -4.701e-08, -0.2001, 0.9798, -4.701e-08, -0.2001, 0.9798, 1.0, -2.192e-07, -1.794e-08, 1.0, -2.192e-07, -1.794e-08, 1.0, -2.192e-07, -1.794e-08, 1.0, -2.192e-07, -1.794e-08, -1.652e-07, -0.996, -0.08966, -1.652e-07, -0.996, -0.08966, -1.652e-07, -0.996, -0.08966, -1.652e-07, -0.996, -0.08966, 1.729e-07, 0.996, 0.08966, 1.729e-07, 0.996, 0.08966, 1.729e-07, 0.996, 0.08966, 1.729e-07, 0.996, 0.08966, 4.353e-08, 0.2001, -0.9798, 4.353e-08, 0.2001, -0.9798, 4.353e-08, 0.2001, -0.9798, 4.353e-08, 0.2001, -0.9798, -1.0, 2.192e-07, -7.123e-09, -1.0, 2.192e-07, -7.123e-09, -1.0, 2.192e-07, -7.123e-09, -1.0, 2.192e-07, -7.123e-09, -4.701e-08, -0.2001, 0.9798, -4.701e-08, -0.2001, 0.9798, -4.701e-08, -0.2001, 0.9798, -4.701e-08, -0.2001, 0.9798, 1.0, 0.0, 0.0, 1.0, 0.0, 0.0, 1.0, 0.0, 0.0, 1.0, 0.0, 0.0])] * 3)])

# ---- objects
ob_socket_frame = bpy.data.objects.new('socket_frame', me_mesh)

# ---- transforms, parenting, visibility, modifiers, constraints
ob_socket_frame.location = (0.0, 0.0, 0.0)
ob_socket_frame.color = (0.8, 0.8, 0.8, 1.0)
ob_socket_frame.lineart.crease_threshold = 0.0

# ---- collection membership
scene.collection.objects.link(ob_socket_frame)

# ---- scene / render settings (as saved in the file)
scene.frame_start = 1; scene.frame_end = 250; scene.frame_set(1)
scene.render.engine = 'BLENDER_EEVEE_NEXT'
scene.render.fps = 30
scene.cycles.use_denoising = False
scene.cycles.samples = 128
scene.cycles.sampling_pattern = 'TABULATED_SOBOL'
scene.cycles.use_adaptive_sampling = False
scene.cycles.use_light_tree = False
scene.eevee.use_gtao = True
scene.eevee.gtao_distance = 10.0
scene.view_settings.view_transform = 'Filmic'
bpy.context.view_layer.update()

# ---- added for rendering (the .blend has no active camera and no usable light): camera, sun
cam_auto = bpy.data.cameras.new('AutoCamera')
cam_auto.lens = 50.0
cam_auto.sensor_width = 36.0
cam_auto.clip_end = 1000.0
ob_auto_camera = bpy.data.objects.new('AutoCamera', cam_auto)
scene.collection.objects.link(ob_auto_camera)
ob_auto_camera.location = (0.19145, -0.222104, 0.153821)
ob_auto_camera.rotation_euler = (1.09748, -7.21219e-08, 0.694738)
scene.camera = ob_auto_camera
light_auto_sun = bpy.data.lights.new('AutoSun', 'SUN')
light_auto_sun.energy = 3.0
light_auto_sun.angle = 0.0523599
ob_auto_sun = bpy.data.objects.new('AutoSun', light_auto_sun)
scene.collection.objects.link(ob_auto_sun)
ob_auto_sun.rotation_euler = (0.872665, 0.174533, 0.523599)
bpy.context.view_layer.update()
